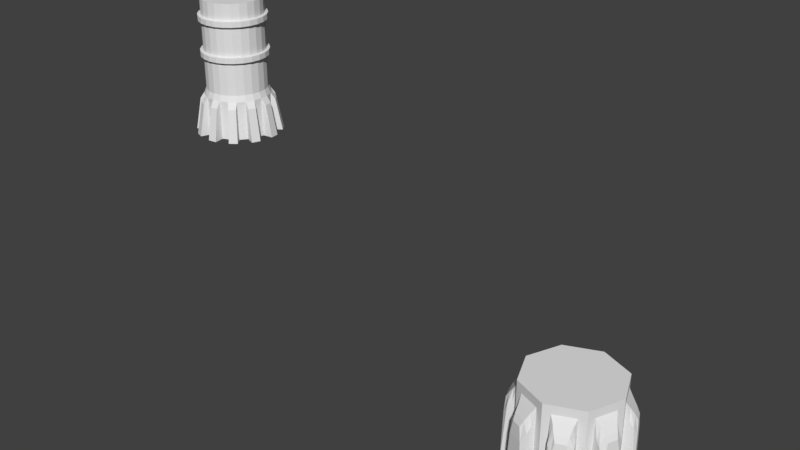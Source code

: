 # Source: Bomb_Tower.blend  (saved by Blender 2.79.0; exported with 4.5.12 LTS)
import bpy
from mathutils import Matrix  # noqa: F401  (used for matrix-valued properties, if any)

bpy.ops.wm.read_factory_settings(use_empty=True)
scene = bpy.context.scene
scene.name = 'Scene'

# ---- collections
col_collection_1 = bpy.data.collections.new('Collection 1'); scene.collection.children.link(col_collection_1)

# ---- world
world_world = bpy.data.worlds.new('World'); scene.world = world_world
world_world.color = (0.05088, 0.05088, 0.05088)
world_world.use_sun_shadow = False
world_world.sun_shadow_jitter_overblur = 0.0
world_world.cycles.sampling_method = 'MANUAL'

# ---- meshes
me_cylinder_008 = bpy.data.meshes.new('Cylinder.008')
me_cylinder_008.from_pydata([(0.0, 1.0, -1.0), (0.0, 1.0, 1.035), (0.7071, 0.7071, -1.0), (0.7071, 0.7071, 1.035), (1.0, -4.371e-08, -1.0), (1.0, -4.371e-08, 1.035), (0.7071, -0.7071, -1.0), (0.7071, -0.7071, 1.035), (-8.742e-08, -1.0, -1.0), (0.0, -1.0, 1.035), (0.0, 0.0, 1.035), (0.1425, 0.941, -1.0), (0.1425, 0.941, 0.8458), (0.5647, 0.7661, 0.8458), (0.7661, 0.5647, 0.8458), (0.941, 0.1425, 0.8458), (0.941, 0.1425, -1.0), (0.941, -0.1425, -1.0), (0.941, -0.1425, 0.8458), (0.7661, -0.5647, 0.8458), (0.5647, -0.7661, -1.0), (0.5647, -0.7661, 0.8458), (0.1425, -0.941, 0.8458), (0.1425, -0.941, -1.0), (0.7661, -0.5647, -1.0), (0.5647, 0.7661, -1.0), (0.7661, 0.5647, -1.0), (0.3497, -1.104, 0.4169), (0.2422, -1.182, -1.0), (0.5334, -1.028, 0.4169), (0.6645, -1.007, -1.0), (1.104, -0.3497, 0.4169), (1.182, -0.2422, -1.0), (1.028, -0.5334, 0.4169), (1.007, -0.6645, -1.0), (1.104, 0.3497, 0.4169), (1.028, 0.5334, 0.4169), (1.182, 0.2422, -1.0), (1.007, 0.6645, -1.0), (0.2422, 1.182, -1.0), (0.3497, 1.104, 0.4169), (0.5334, 1.028, 0.4169), (0.6645, 1.007, -1.0), (0.2285, -0.9994, 0.6941), (0.2962, -1.064, 0.5432), (0.5425, -0.9615, 0.5432), (0.5451, -0.8683, 0.6941), (0.5979, -0.8464, -1.0), (0.6312, -0.9267, -1.0), (0.209, -1.102, -1.0), (0.1757, -1.021, -1.0), (0.9994, -0.2285, 0.6941), (1.064, -0.2962, 0.5432), (1.102, -0.209, -1.0), (1.021, -0.1757, -1.0), (0.8464, -0.5979, -1.0), (0.9267, -0.6312, -1.0), (0.9615, -0.5425, 0.5432), (0.8683, -0.5451, 0.6941), (0.8464, 0.5979, -1.0), (0.9267, 0.6312, -1.0), (1.102, 0.209, -1.0), (1.021, 0.1757, -1.0), (1.064, 0.2962, 0.5432), (0.9994, 0.2285, 0.6941), (0.8683, 0.5451, 0.6941), (0.9615, 0.5425, 0.5432), (0.1757, 1.021, -1.0), (0.209, 1.102, -1.0), (0.6312, 0.9267, -1.0), (0.5979, 0.8464, -1.0), (0.5451, 0.8683, 0.6941), (0.5425, 0.9615, 0.5432), (0.2962, 1.064, 0.5432), (0.2285, 0.9994, 0.6941), (0.1425, 0.941, 0.5235), (0.7071, 0.7071, 0.6797), (1.0, -4.371e-08, 0.6797), (0.7071, -0.7071, 0.6797), (0.1425, -0.941, 0.5235), (0.0, 1.0, 0.6797), (0.941, 0.1425, 0.5235), (0.941, -0.1425, 0.5235), (0.5647, -0.7661, 0.5235), (0.0, -1.0, 0.6797), (0.5647, 0.7661, 0.5235), (0.7661, 0.5647, 0.5235), (0.7661, -0.5647, 0.5235), (0.3043, -1.14, 0.1199), (0.5911, -1.021, 0.1199), (1.14, -0.3043, 0.1199), (1.021, -0.5911, 0.1199), (1.14, 0.3043, 0.1199), (1.021, 0.5911, 0.1199), (0.3043, 1.14, 0.1199), (0.5911, 1.021, 0.1199), (0.5979, -0.8464, 0.4295), (0.6312, -0.9267, 0.3354), (0.1757, -1.021, 0.4295), (0.209, -1.102, 0.3354), (0.8464, -0.5979, 0.4295), (0.9267, -0.6312, 0.3354), (1.021, -0.1757, 0.4295), (1.102, -0.209, 0.3354), (0.8464, 0.5979, 0.4295), (0.9267, 0.6312, 0.3354), (1.021, 0.1757, 0.4295), (1.102, 0.209, 0.3354), (0.5979, 0.8464, 0.4295), (0.6312, 0.9267, 0.3354), (0.1757, 1.021, 0.4295), (0.209, 1.102, 0.3354)], [], [(61, 60, 38, 37), (45, 44, 27, 29), (9, 7, 10), (5, 3, 10), (3, 1, 10), (7, 5, 10), (80, 1, 12, 75), (1, 3, 13, 12), (76, 2, 25, 85), (76, 3, 14, 86), (3, 5, 15, 14), (77, 4, 16, 81), (69, 68, 39, 42), (77, 5, 18, 82), (5, 7, 19, 18), (78, 6, 24, 87), (78, 7, 21, 83), (7, 9, 22, 21), (84, 8, 23, 79), (103, 52, 31, 90), (88, 89, 29, 27), (49, 48, 30, 28), (99, 49, 28, 88), (97, 45, 29, 89), (90, 31, 33, 91), (101, 56, 34, 91), (56, 53, 32, 34), (52, 57, 33, 31), (93, 92, 37, 38), (107, 61, 37, 92), (105, 66, 36, 93), (66, 63, 35, 36), (94, 40, 41, 95), (73, 72, 41, 40), (111, 73, 40, 94), (109, 69, 42, 95), (83, 21, 46, 96), (96, 46, 45, 97), (79, 23, 50, 98), (98, 50, 49, 99), (23, 20, 47, 50), (50, 47, 48, 49), (21, 22, 43, 46), (46, 43, 44, 45), (18, 19, 58, 51), (51, 58, 57, 52), (24, 17, 54, 55), (55, 54, 53, 56), (87, 24, 55, 100), (100, 55, 56, 101), (82, 18, 51, 102), (102, 51, 52, 103), (14, 15, 64, 65), (65, 64, 63, 66), (86, 14, 65, 104), (104, 65, 66, 105), (81, 16, 62, 106), (106, 62, 61, 107), (16, 26, 59, 62), (62, 59, 60, 61), (85, 25, 70, 108), (108, 70, 69, 109), (75, 12, 74, 110), (110, 74, 73, 111), (12, 13, 71, 74), (74, 71, 72, 73), (25, 11, 67, 70), (70, 67, 68, 69), (67, 110, 111, 68), (11, 75, 110, 67), (71, 108, 109, 72), (13, 85, 108, 71), (64, 106, 107, 63), (15, 81, 106, 64), (59, 104, 105, 60), (26, 86, 104, 59), (54, 102, 103, 53), (17, 82, 102, 54), (58, 100, 101, 57), (19, 87, 100, 58), (43, 98, 99, 44), (22, 79, 98, 43), (47, 96, 97, 48), (20, 83, 96, 47), (72, 109, 95, 41), (68, 111, 94, 39), (39, 94, 95, 42), (60, 105, 93, 38), (63, 107, 92, 35), (36, 35, 92, 93), (57, 101, 91, 33), (32, 90, 91, 34), (48, 97, 89, 30), (44, 99, 88, 27), (28, 30, 89, 88), (53, 103, 90, 32), (9, 84, 79, 22), (6, 78, 83, 20), (7, 78, 87, 19), (4, 77, 82, 17), (5, 77, 81, 15), (2, 76, 86, 26), (3, 76, 85, 13), (0, 80, 75, 11)])
me_cylinder_008.use_remesh_preserve_volume = False
me_cylinder_008.use_remesh_preserve_attributes = False
me_cylinder_008.use_mirror_vertex_groups = False
me_cylinder_008.update()
me_cylinder_004 = bpy.data.meshes.new('Cylinder.004')
me_cylinder_004.from_pydata([(0.0, 1.0, -1.0), (1.117e-09, 0.9298, 1.604), (0.2588, 0.9659, -1.0), (0.2407, 0.8981, 1.604), (0.5, 0.866, -1.0), (0.4649, 0.8053, 1.604), (0.7071, 0.7071, -1.0), (0.6575, 0.6575, 1.604), (0.866, 0.5, -1.0), (0.8053, 0.4649, 1.604), (0.9659, 0.2588, -1.0), (0.8981, 0.2407, 1.604), (1.0, 7.55e-08, -1.0), (0.9298, 6.105e-08, 1.604), (0.9659, -0.2588, -1.0), (0.8981, -0.2407, 1.604), (0.866, -0.5, -1.0), (0.8053, -0.4649, 1.604), (0.7071, -0.7071, -1.0), (0.6575, -0.6575, 1.604), (0.5, -0.866, -1.0), (0.4649, -0.8053, 1.604), (0.2588, -0.9659, -1.0), (0.2407, -0.8981, 1.604), (3.894e-07, -1.0, -1.0), (3.632e-07, -0.9298, 1.604), (-0.2588, -0.9659, -1.0), (-0.2407, -0.8981, 1.604), (-0.5, -0.866, -1.0), (-0.4649, -0.8053, 1.604), (-0.7071, -0.7071, -1.0), (-0.6575, -0.6575, 1.604), (-0.866, -0.5, -1.0), (-0.8053, -0.4649, 1.604), (-0.9659, -0.2588, -1.0), (-0.8981, -0.2407, 1.604), (-1.0, -4.649e-07, -1.0), (-0.9298, -4.414e-07, 1.604), (-0.9659, 0.2588, -1.0), (-0.8981, 0.2407, 1.604), (-0.866, 0.5, -1.0), (-0.8053, 0.4649, 1.604), (-0.7071, 0.7071, -1.0), (-0.6575, 0.6575, 1.604), (-0.5, 0.866, -1.0), (-0.4649, 0.8053, 1.604), (-0.2588, 0.9659, -1.0), (-0.2407, 0.8981, 1.604), (0.0, 1.0, 1.254), (0.2588, 0.9659, 1.254), (0.5, 0.866, 1.254), (0.7071, 0.7071, 1.254), (0.866, 0.5, 1.254), (0.9659, 0.2588, 1.254), (1.0, 7.55e-08, 1.254), (0.9659, -0.2588, 1.254), (0.866, -0.5, 1.254), (0.7071, -0.7071, 1.254), (0.5, -0.866, 1.254), (0.2588, -0.9659, 1.254), (3.894e-07, -1.0, 1.254), (-0.2588, -0.9659, 1.254), (-0.5, -0.866, 1.254), (-0.7071, -0.7071, 1.254), (-0.866, -0.5, 1.254), (-0.9659, -0.2588, 1.254), (-1.0, -4.649e-07, 1.254), (-0.9659, 0.2588, 1.254), (-0.866, 0.5, 1.254), (-0.7071, 0.7071, 1.254), (-0.5, 0.866, 1.254), (-0.2588, 0.9659, 1.254), (-1.083, 0.3234, 0.8845), (-1.256, 0.3753, -1.0), (-1.154, 0.6229, -1.0), (-0.9942, 0.5368, 0.8845), (-1.099, -0.2612, 0.8845), (-1.276, -0.3031, -1.0), (-1.311, -0.03738, -1.0), (-1.129, -0.03221, 0.8845), (-0.8214, -0.7758, 0.8845), (-0.9532, -0.9003, -1.0), (-1.116, -0.6877, -1.0), (-0.962, -0.5926, 0.8845), (-0.3234, -1.083, 0.8845), (-0.3753, -1.256, -1.0), (-0.6229, -1.154, -1.0), (-0.5368, -0.9942, 0.8845), (0.2612, -1.099, 0.8845), (0.3031, -1.276, -1.0), (0.03738, -1.311, -1.0), (0.03221, -1.129, 0.8845), (0.7758, -0.8214, 0.8845), (0.9003, -0.9532, -1.0), (0.6877, -1.116, -1.0), (0.5926, -0.962, 0.8845), (1.083, -0.3234, 0.8845), (1.256, -0.3753, -1.0), (1.154, -0.623, -1.0), (0.9942, -0.5368, 0.8845), (1.099, 0.2612, 0.8845), (1.276, 0.3031, -1.0), (1.311, 0.03738, -1.0), (1.129, 0.03221, 0.8845), (0.8214, 0.7758, 0.8845), (0.9532, 0.9003, -1.0), (1.116, 0.6877, -1.0), (0.962, 0.5926, 0.8845), (0.3234, 1.083, 0.8845), (0.3753, 1.256, -1.0), (0.623, 1.154, -1.0), (0.5368, 0.9942, 0.8845), (-0.2612, 1.099, 0.8845), (-0.3031, 1.276, -1.0), (-0.03738, 1.311, -1.0), (-0.03221, 1.129, 0.8845), (-0.7758, 0.8214, 0.8845), (-0.9003, 0.9532, -1.0), (-0.6877, 1.116, -1.0), (-0.5926, 0.962, 0.8845), (0.2407, 0.8981, 3.504), (-6.085e-08, 0.9298, 3.504), (0.4649, 0.8053, 3.504), (0.6575, 0.6575, 3.504), (0.8053, 0.4649, 3.504), (0.8981, 0.2407, 3.504), (0.9298, 6.105e-08, 3.504), (0.8981, -0.2407, 3.504), (0.8053, -0.4649, 3.504), (0.6575, -0.6575, 3.504), (0.4649, -0.8053, 3.504), (0.2407, -0.8981, 3.504), (3.012e-07, -0.9298, 3.504), (-0.2407, -0.8981, 3.504), (-0.4649, -0.8053, 3.504), (-0.6575, -0.6575, 3.504), (-0.8053, -0.4649, 3.504), (-0.8981, -0.2407, 3.504), (-0.9298, -4.414e-07, 3.504), (-0.8981, 0.2407, 3.504), (-0.8053, 0.4649, 3.504), (-0.6575, 0.6575, 3.504), (-0.4649, 0.8053, 3.504), (-0.2407, 0.8981, 3.504), (0.2647, 0.988, 3.528), (-6.147e-08, 1.023, 3.528), (0.5114, 0.8858, 3.528), (0.7232, 0.7232, 3.528), (0.8858, 0.5114, 3.528), (0.988, 0.2647, 3.528), (1.023, 7.97e-08, 3.528), (0.988, -0.2647, 3.528), (0.8858, -0.5114, 3.528), (0.7232, -0.7232, 3.528), (0.5114, -0.8858, 3.528), (0.2647, -0.988, 3.528), (3.368e-07, -1.023, 3.528), (-0.2647, -0.988, 3.528), (-0.5114, -0.8858, 3.528), (-0.7232, -0.7232, 3.528), (-0.8858, -0.5114, 3.528), (-0.988, -0.2647, 3.528), (-1.023, -4.73e-07, 3.528), (-0.988, 0.2647, 3.528), (-0.8858, 0.5114, 3.528), (-0.7232, 0.7232, 3.528), (-0.5114, 0.8858, 3.528), (-0.2647, 0.988, 3.528), (0.2647, 0.988, 3.838), (-6.147e-08, 1.023, 3.838), (0.5114, 0.8858, 3.838), (0.7232, 0.7232, 3.838), (0.8858, 0.5114, 3.838), (0.988, 0.2647, 3.838), (1.023, 7.97e-08, 3.838), (0.988, -0.2647, 3.838), (0.8858, -0.5114, 3.838), (0.7232, -0.7232, 3.838), (0.5114, -0.8858, 3.838), (0.2647, -0.988, 3.838), (3.368e-07, -1.023, 3.838), (-0.2647, -0.988, 3.838), (-0.5114, -0.8858, 3.838), (-0.7232, -0.7232, 3.838), (-0.8858, -0.5114, 3.838), (-0.988, -0.2647, 3.838), (-1.023, -4.73e-07, 3.838), (-0.988, 0.2647, 3.838), (-0.8858, 0.5114, 3.838), (-0.7232, 0.7232, 3.838), (-0.5114, 0.8858, 3.838), (-0.2647, 0.988, 3.838), (0.2407, 0.8981, 3.862), (-5.995e-08, 0.9298, 3.862), (0.4649, 0.8053, 3.862), (0.6575, 0.6575, 3.862), (0.8053, 0.4649, 3.862), (0.8981, 0.2407, 3.862), (0.9298, 6.105e-08, 3.862), (0.8981, -0.2407, 3.862), (0.8053, -0.4649, 3.862), (0.6575, -0.6575, 3.862), (0.4649, -0.8053, 3.862), (0.2407, -0.8981, 3.862), (3.021e-07, -0.9298, 3.862), (-0.2407, -0.8981, 3.862), (-0.4649, -0.8053, 3.862), (-0.6575, -0.6575, 3.862), (-0.8053, -0.4649, 3.862), (-0.8981, -0.2407, 3.862), (-0.9298, -4.414e-07, 3.862), (-0.8981, 0.2407, 3.862), (-0.8053, 0.4649, 3.862), (-0.6575, 0.6575, 3.862), (-0.4649, 0.8053, 3.862), (-0.2407, 0.8981, 3.862), (0.2407, 0.8981, 5.556), (-1.717e-07, 0.9298, 5.556), (0.4649, 0.8053, 5.556), (0.6575, 0.6575, 5.556), (0.8053, 0.4649, 5.556), (0.8981, 0.2407, 5.556), (0.9298, 6.105e-08, 5.556), (0.8981, -0.2407, 5.556), (0.8053, -0.4649, 5.556), (0.6575, -0.6575, 5.556), (0.4649, -0.8053, 5.556), (0.2407, -0.8981, 5.556), (1.903e-07, -0.9298, 5.556), (-0.2407, -0.8981, 5.556), (-0.4649, -0.8053, 5.556), (-0.6575, -0.6575, 5.556), (-0.8053, -0.4649, 5.556), (-0.8981, -0.2407, 5.556), (-0.9298, -4.414e-07, 5.556), (-0.8981, 0.2407, 5.556), (-0.8053, 0.4649, 5.556), (-0.6575, 0.6575, 5.556), (-0.4649, 0.8053, 5.556), (-0.2407, 0.8981, 5.556), (0.2647, 0.988, 5.579), (-1.735e-07, 1.023, 5.579), (0.5114, 0.8858, 5.579), (0.7232, 0.7232, 5.579), (0.8858, 0.5114, 5.579), (0.988, 0.2647, 5.579), (1.023, 7.97e-08, 5.579), (0.988, -0.2647, 5.579), (0.8858, -0.5114, 5.579), (0.7232, -0.7232, 5.579), (0.5114, -0.8858, 5.579), (0.2647, -0.988, 5.579), (2.248e-07, -1.023, 5.579), (-0.2647, -0.988, 5.579), (-0.5114, -0.8858, 5.579), (-0.7232, -0.7232, 5.579), (-0.8858, -0.5114, 5.579), (-0.988, -0.2647, 5.579), (-1.023, -4.73e-07, 5.579), (-0.988, 0.2647, 5.579), (-0.8858, 0.5114, 5.579), (-0.7232, 0.7232, 5.579), (-0.5114, 0.8858, 5.579), (-0.2647, 0.988, 5.579), (0.2647, 0.988, 5.89), (-1.717e-07, 1.023, 5.89), (0.5114, 0.8858, 5.89), (0.7232, 0.7232, 5.89), (0.8858, 0.5114, 5.89), (0.988, 0.2647, 5.89), (1.023, 7.97e-08, 5.89), (0.988, -0.2647, 5.89), (0.8858, -0.5114, 5.89), (0.7232, -0.7232, 5.89), (0.5114, -0.8858, 5.89), (0.2647, -0.988, 5.89), (2.266e-07, -1.023, 5.89), (-0.2647, -0.988, 5.89), (-0.5114, -0.8858, 5.89), (-0.7232, -0.7232, 5.89), (-0.8858, -0.5114, 5.89), (-0.988, -0.2647, 5.89), (-1.023, -4.73e-07, 5.89), (-0.988, 0.2647, 5.89), (-0.8858, 0.5114, 5.89), (-0.7232, 0.7232, 5.89), (-0.5114, 0.8858, 5.89), (-0.2647, 0.988, 5.89), (0.2407, 0.8981, 5.913), (-1.737e-07, 0.9298, 5.913), (0.4649, 0.8053, 5.913), (0.6575, 0.6575, 5.913), (0.8053, 0.4649, 5.913), (0.8981, 0.2407, 5.913), (0.9298, 6.105e-08, 5.913), (0.8981, -0.2407, 5.913), (0.8053, -0.4649, 5.913), (0.6575, -0.6575, 5.913), (0.4649, -0.8053, 5.913), (0.2407, -0.8981, 5.913), (1.884e-07, -0.9298, 5.913), (-0.2407, -0.8981, 5.913), (-0.4649, -0.8053, 5.913), (-0.6575, -0.6575, 5.913), (-0.8053, -0.4649, 5.913), (-0.8981, -0.2407, 5.913), (-0.9298, -4.414e-07, 5.913), (-0.8981, 0.2407, 5.913), (-0.8053, 0.4649, 5.913), (-0.6575, 0.6575, 5.913), (-0.4649, 0.8053, 5.913), (-0.2407, 0.8981, 5.913), (0.2407, 0.8981, 6.855), (-1.624e-07, 0.9298, 6.855), (0.4649, 0.8053, 6.855), (0.6575, 0.6575, 6.855), (0.8053, 0.4649, 6.855), (0.8981, 0.2407, 6.855), (0.9298, 6.105e-08, 6.855), (0.8981, -0.2407, 6.855), (0.8053, -0.4649, 6.855), (0.6575, -0.6575, 6.855), (0.4649, -0.8053, 6.855), (0.2407, -0.8981, 6.855), (1.997e-07, -0.9298, 6.855), (-0.2407, -0.8981, 6.855), (-0.4649, -0.8053, 6.855), (-0.6575, -0.6575, 6.855), (-0.8053, -0.4649, 6.855), (-0.8981, -0.2407, 6.855), (-0.9298, -4.414e-07, 6.855), (-0.8981, 0.2407, 6.855), (-0.8053, 0.4649, 6.855), (-0.6575, 0.6575, 6.855), (-0.4649, 0.8053, 6.855), (-0.2407, 0.8981, 6.855)], [], [(48, 1, 3, 49), (49, 3, 5, 50), (50, 5, 7, 51), (51, 7, 9, 52), (52, 9, 11, 53), (53, 11, 13, 54), (54, 13, 15, 55), (55, 15, 17, 56), (56, 17, 19, 57), (57, 19, 21, 58), (58, 21, 23, 59), (59, 23, 25, 60), (60, 25, 27, 61), (61, 27, 29, 62), (62, 29, 31, 63), (63, 31, 33, 64), (64, 33, 35, 65), (65, 35, 37, 66), (66, 37, 39, 67), (67, 39, 41, 68), (68, 41, 43, 69), (69, 43, 45, 70), (3, 1, 121, 120), (70, 45, 47, 71), (71, 47, 1, 48), (0, 2, 4, 6, 8, 10, 12, 14, 16, 18, 20, 22, 24, 26, 28, 30, 32, 34, 36, 38, 40, 42, 44, 46), (71, 48, 115, 112), (44, 70, 71, 46), (42, 69, 116, 117), (40, 68, 69, 42), (38, 67, 72, 73), (36, 66, 67, 38), (36, 34, 77, 78), (32, 64, 65, 34), (64, 32, 82, 83), (28, 62, 63, 30), (26, 61, 84, 85), (24, 60, 61, 26), (22, 59, 88, 89), (20, 58, 59, 22), (58, 20, 94, 95), (16, 56, 57, 18), (56, 16, 98, 99), (12, 54, 55, 14), (10, 53, 100, 101), (8, 52, 53, 10), (51, 52, 107, 104), (4, 50, 51, 6), (49, 50, 111, 108), (0, 48, 49, 2), (73, 72, 75, 74), (68, 40, 74, 75), (40, 38, 73, 74), (67, 68, 75, 72), (77, 76, 79, 78), (34, 65, 76, 77), (65, 66, 79, 76), (66, 36, 78, 79), (81, 80, 83, 82), (32, 30, 81, 82), (63, 64, 83, 80), (30, 63, 80, 81), (85, 84, 87, 86), (62, 28, 86, 87), (28, 26, 85, 86), (61, 62, 87, 84), (89, 88, 91, 90), (59, 60, 91, 88), (60, 24, 90, 91), (24, 22, 89, 90), (93, 92, 95, 94), (20, 18, 93, 94), (57, 58, 95, 92), (18, 57, 92, 93), (97, 96, 99, 98), (55, 56, 99, 96), (16, 14, 97, 98), (14, 55, 96, 97), (101, 100, 103, 102), (53, 54, 103, 100), (54, 12, 102, 103), (12, 10, 101, 102), (105, 104, 107, 106), (6, 51, 104, 105), (52, 8, 106, 107), (8, 6, 105, 106), (109, 108, 111, 110), (50, 4, 110, 111), (4, 2, 109, 110), (2, 49, 108, 109), (113, 112, 115, 114), (48, 0, 114, 115), (0, 46, 113, 114), (46, 71, 112, 113), (117, 116, 119, 118), (70, 44, 118, 119), (44, 42, 117, 118), (69, 70, 119, 116), (128, 127, 151, 152), (27, 25, 132, 133), (37, 35, 137, 138), (47, 45, 142, 143), (13, 11, 125, 126), (23, 21, 130, 131), (33, 31, 135, 136), (43, 41, 140, 141), (9, 7, 123, 124), (19, 17, 128, 129), (29, 27, 133, 134), (39, 37, 138, 139), (1, 47, 143, 121), (5, 3, 120, 122), (15, 13, 126, 127), (25, 23, 131, 132), (35, 33, 136, 137), (45, 43, 141, 142), (11, 9, 124, 125), (21, 19, 129, 130), (31, 29, 134, 135), (41, 39, 139, 140), (7, 5, 122, 123), (17, 15, 127, 128), (156, 155, 179, 180), (143, 142, 166, 167), (120, 121, 145, 144), (136, 135, 159, 160), (129, 128, 152, 153), (121, 143, 167, 145), (122, 120, 144, 146), (137, 136, 160, 161), (130, 129, 153, 154), (123, 122, 146, 147), (138, 137, 161, 162), (131, 130, 154, 155), (124, 123, 147, 148), (139, 138, 162, 163), (132, 131, 155, 156), (125, 124, 148, 149), (140, 139, 163, 164), (133, 132, 156, 157), (126, 125, 149, 150), (141, 140, 164, 165), (134, 133, 157, 158), (127, 126, 150, 151), (142, 141, 165, 166), (135, 134, 158, 159), (191, 190, 214, 215), (149, 148, 172, 173), (164, 163, 187, 188), (157, 156, 180, 181), (150, 149, 173, 174), (165, 164, 188, 189), (158, 157, 181, 182), (151, 150, 174, 175), (166, 165, 189, 190), (159, 158, 182, 183), (152, 151, 175, 176), (167, 166, 190, 191), (144, 145, 169, 168), (160, 159, 183, 184), (153, 152, 176, 177), (145, 167, 191, 169), (146, 144, 168, 170), (161, 160, 184, 185), (154, 153, 177, 178), (147, 146, 170, 171), (162, 161, 185, 186), (155, 154, 178, 179), (148, 147, 171, 172), (163, 162, 186, 187), (204, 203, 227, 228), (168, 169, 193, 192), (184, 183, 207, 208), (177, 176, 200, 201), (169, 191, 215, 193), (170, 168, 192, 194), (185, 184, 208, 209), (178, 177, 201, 202), (171, 170, 194, 195), (186, 185, 209, 210), (179, 178, 202, 203), (172, 171, 195, 196), (187, 186, 210, 211), (180, 179, 203, 204), (173, 172, 196, 197), (188, 187, 211, 212), (181, 180, 204, 205), (174, 173, 197, 198), (189, 188, 212, 213), (182, 181, 205, 206), (175, 174, 198, 199), (190, 189, 213, 214), (183, 182, 206, 207), (176, 175, 199, 200), (216, 217, 241, 240), (197, 196, 220, 221), (212, 211, 235, 236), (205, 204, 228, 229), (198, 197, 221, 222), (213, 212, 236, 237), (206, 205, 229, 230), (199, 198, 222, 223), (214, 213, 237, 238), (207, 206, 230, 231), (200, 199, 223, 224), (215, 214, 238, 239), (192, 193, 217, 216), (208, 207, 231, 232), (201, 200, 224, 225), (193, 215, 239, 217), (194, 192, 216, 218), (209, 208, 232, 233), (202, 201, 225, 226), (195, 194, 218, 219), (210, 209, 233, 234), (203, 202, 226, 227), (196, 195, 219, 220), (211, 210, 234, 235), (245, 244, 268, 269), (232, 231, 255, 256), (225, 224, 248, 249), (217, 239, 263, 241), (218, 216, 240, 242), (233, 232, 256, 257), (226, 225, 249, 250), (219, 218, 242, 243), (234, 233, 257, 258), (227, 226, 250, 251), (220, 219, 243, 244), (235, 234, 258, 259), (228, 227, 251, 252), (221, 220, 244, 245), (236, 235, 259, 260), (229, 228, 252, 253), (222, 221, 245, 246), (237, 236, 260, 261), (230, 229, 253, 254), (223, 222, 246, 247), (238, 237, 261, 262), (231, 230, 254, 255), (224, 223, 247, 248), (239, 238, 262, 263), (280, 279, 303, 304), (260, 259, 283, 284), (253, 252, 276, 277), (246, 245, 269, 270), (261, 260, 284, 285), (254, 253, 277, 278), (247, 246, 270, 271), (262, 261, 285, 286), (255, 254, 278, 279), (248, 247, 271, 272), (263, 262, 286, 287), (240, 241, 265, 264), (256, 255, 279, 280), (249, 248, 272, 273), (241, 263, 287, 265), (242, 240, 264, 266), (257, 256, 280, 281), (250, 249, 273, 274), (243, 242, 266, 267), (258, 257, 281, 282), (251, 250, 274, 275), (244, 243, 267, 268), (259, 258, 282, 283), (252, 251, 275, 276), (293, 292, 316, 317), (273, 272, 296, 297), (265, 287, 311, 289), (266, 264, 288, 290), (281, 280, 304, 305), (274, 273, 297, 298), (267, 266, 290, 291), (282, 281, 305, 306), (275, 274, 298, 299), (268, 267, 291, 292), (283, 282, 306, 307), (276, 275, 299, 300), (269, 268, 292, 293), (284, 283, 307, 308), (277, 276, 300, 301), (270, 269, 293, 294), (285, 284, 308, 309), (278, 277, 301, 302), (271, 270, 294, 295), (286, 285, 309, 310), (279, 278, 302, 303), (272, 271, 295, 296), (287, 286, 310, 311), (264, 265, 289, 288), (312, 313, 335, 334, 333, 332, 331, 330, 329, 328, 327, 326, 325, 324, 323, 322, 321, 320, 319, 318, 317, 316, 315, 314), (308, 307, 331, 332), (301, 300, 324, 325), (294, 293, 317, 318), (309, 308, 332, 333), (302, 301, 325, 326), (295, 294, 318, 319), (310, 309, 333, 334), (303, 302, 326, 327), (296, 295, 319, 320), (311, 310, 334, 335), (288, 289, 313, 312), (304, 303, 327, 328), (297, 296, 320, 321), (289, 311, 335, 313), (290, 288, 312, 314), (305, 304, 328, 329), (298, 297, 321, 322), (291, 290, 314, 315), (306, 305, 329, 330), (299, 298, 322, 323), (292, 291, 315, 316), (307, 306, 330, 331), (300, 299, 323, 324)])
me_cylinder_004.use_remesh_preserve_volume = False
me_cylinder_004.use_remesh_preserve_attributes = False
me_cylinder_004.use_mirror_vertex_groups = False
me_cylinder_004.update()

# ---- objects
ob_cylinder_001 = bpy.data.objects.new('Cylinder.001', me_cylinder_008)
ob_cylinder = bpy.data.objects.new('Cylinder', me_cylinder_004)

# ---- transforms, parenting, visibility, modifiers, constraints
ob_cylinder_001.location = (0.0, 0.0, 2.228)
ob_cylinder_001.scale = (1.534, 1.534, 1.451)
ob_cylinder_001.lineart.crease_threshold = 0.0
_m = ob_cylinder_001.modifiers.new('Mirror', 'MIRROR')
_m.use_clip = True
ob_cylinder.location = (-12.42, 0.0, 8.092)
ob_cylinder.scale = (1.022, 1.022, 0.5313)
ob_cylinder.lineart.crease_threshold = 0.0

# ---- collection membership
col_collection_1.objects.link(ob_cylinder_001)
col_collection_1.objects.link(ob_cylinder)

# ---- scene / render settings (as saved in the file)
scene.frame_start = 1; scene.frame_end = 250; scene.frame_set(1)
scene.render.engine = 'BLENDER_EEVEE_NEXT'
scene.render.resolution_percentage = 50
scene.render.dither_intensity = 0.0
scene.cycles.use_denoising = False
scene.cycles.samples = 128
scene.cycles.sampling_pattern = 'TABULATED_SOBOL'
scene.cycles.use_adaptive_sampling = False
scene.cycles.use_light_tree = False
scene.cycles.blur_glossy = 0.0
scene.cycles.sample_clamp_indirect = 0.0
scene.view_settings.view_transform = 'Standard'
bpy.context.view_layer.update()

# ---- added for rendering (the .blend has no active camera and no usable light): camera, sun
cam_auto = bpy.data.cameras.new('AutoCamera')
cam_auto.lens = 50.0
cam_auto.sensor_width = 36.0
cam_auto.clip_end = 1000.0
ob_auto_camera = bpy.data.objects.new('AutoCamera', cam_auto)
scene.collection.objects.link(ob_auto_camera)
ob_auto_camera.location = (11.9607, -21.5214, 20.6032)
ob_auto_camera.rotation_euler = (1.09748, -7.21219e-08, 0.694738)
scene.camera = ob_auto_camera
light_auto_sun = bpy.data.lights.new('AutoSun', 'SUN')
light_auto_sun.energy = 3.0
light_auto_sun.angle = 0.0523599
ob_auto_sun = bpy.data.objects.new('AutoSun', light_auto_sun)
scene.collection.objects.link(ob_auto_sun)
ob_auto_sun.rotation_euler = (0.872665, 0.174533, 0.523599)
bpy.context.view_layer.update()
